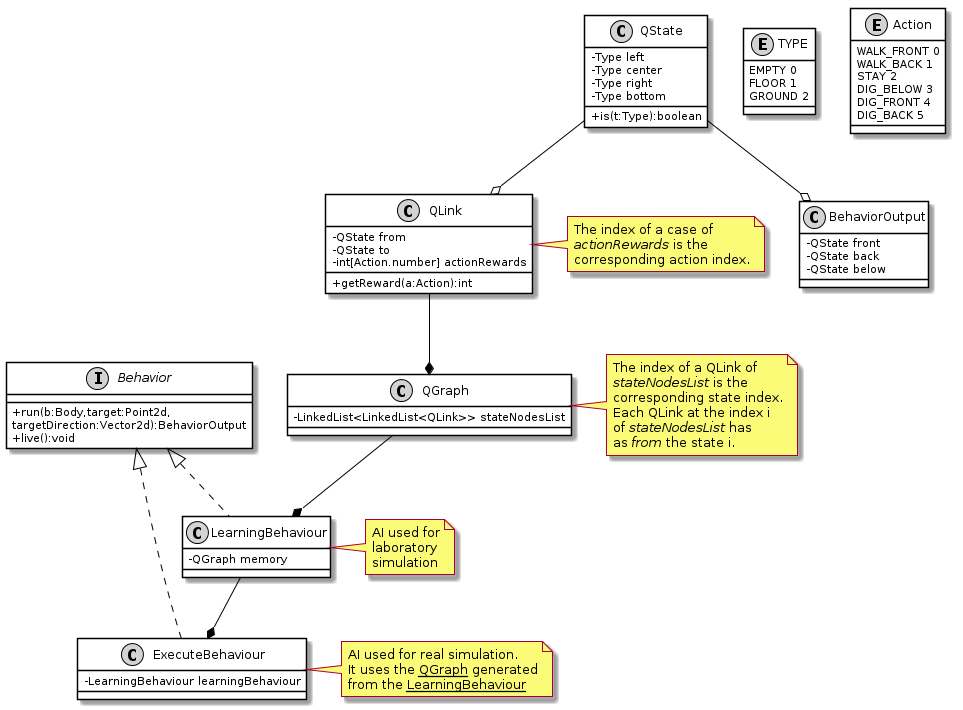

The diagram above was rendered by PlantUML. Its source (embedded in the PNG):
@startuml
skinparam classAttributeIconSize 0 
skinparam class {
	BackgroundColor White
	ArrowColor Black
	BorderColor Black
}
skinparam stereotypeCBackgroundColor LightGray
skinparam stereotypeABackgroundColor LightGray
skinparam stereotypeIBackgroundColor LightGray
skinparam stereotypeEBackgroundColor LightGray

enum TYPE {
  EMPTY 0
  FLOOR 1
  GROUND 2
}

enum Action {
  WALK_FRONT 0
  WALK_BACK 1
  STAY 2
  DIG_BELOW 3
  DIG_FRONT 4
  DIG_BACK 5
}

class QState{
 -Type left
 -Type center
 -Type right
 -Type bottom 
 +is(t:Type):boolean
}

QState --o QLink
class QLink {
 -QState from
 -QState to
 -int[Action.number] actionRewards
 +getReward(a:Action):int
}
note right
The index of a case of
<i>actionRewards</i> is the 
corresponding action index.
end note

QLink  --* QGraph
class QGraph {
 -LinkedList<LinkedList<QLink>> stateNodesList
}
note right
The index of a QLink of
<i>stateNodesList</i> is the 
corresponding state index.
Each QLink at the index i
of <i>stateNodesList</i> has
as <i>from</i> the state i.
end note

interface Behavior {
 +run(b:Body,target:Point2d,\ntargetDirection:Vector2d):BehaviorOutput
 +live():void
}

QState --o BehaviorOutput
class BehaviorOutput {
 -QState front
 -QState back
 -QState below
}

Behavior <|.. LearningBehaviour
QGraph --* LearningBehaviour
class LearningBehaviour {
 -QGraph memory
}
note right
AI used for
laboratory
simulation
end note

Behavior <|.. ExecuteBehaviour
LearningBehaviour --* ExecuteBehaviour
class ExecuteBehaviour {
 -LearningBehaviour learningBehaviour
}
note right
AI used for real simulation.
It uses the <u>QGraph</u> generated
from the <u>LearningBehaviour</u>
end note
@enduml